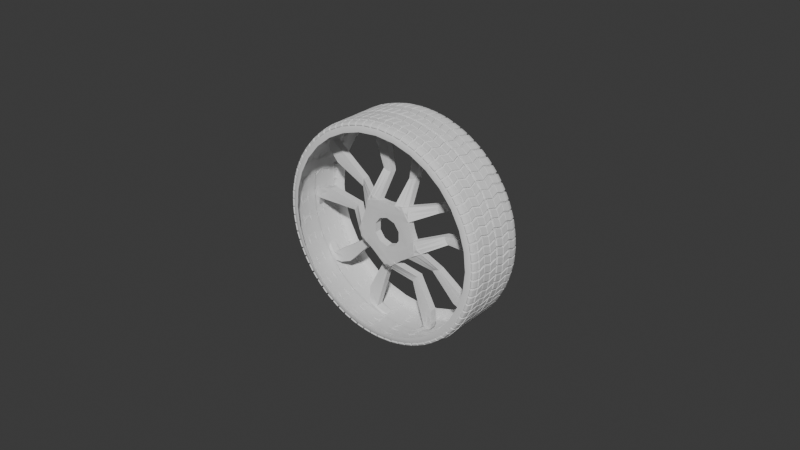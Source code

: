# Source: wheel_rim.blend  (saved by Blender 4.1.24; exported with 4.5.12 LTS)
import bpy
from mathutils import Matrix  # noqa: F401  (used for matrix-valued properties, if any)

bpy.ops.wm.read_factory_settings(use_empty=True)
scene = bpy.context.scene
scene.name = 'Scene'

# ---- collections
col_collection = bpy.data.collections.new('Collection'); scene.collection.children.link(col_collection)

# ---- world
world_world = bpy.data.worlds.new('World'); scene.world = world_world
world_world.use_nodes = True; world_world.node_tree.nodes.clear()
_N = world_world.node_tree.nodes; _L = world_world.node_tree.links
n0 = _N.new('ShaderNodeOutputWorld'); n0.name = 'World Output'; n0.location = (300, 300)
n1 = _N.new('ShaderNodeBackground'); n1.name = 'Background'; n1.location = (10, 300)
n1.inputs[0].default_value = (0.05088, 0.05088, 0.05088, 1.0)
_L.new(n1.outputs[0], n0.inputs[0])
n0.is_active_output = True
world_world.color = (0.05088, 0.05088, 0.05088)
world_world.use_sun_shadow = False
world_world.sun_shadow_jitter_overblur = 0.0

# ---- meshes
me_plane = bpy.data.meshes.new('Plane')
me_plane.from_pydata([(0.03783, -0.1043, 0.0), (0.3732, -0.0337, 0.0), (0.03783, 0.1043, 0.0), (0.3732, 0.1749, 0.0), (0.3937, -0.0337, 0.0), (0.3937, 0.1749, 0.0), (0.7333, -0.1033, 0.0), (0.7333, 0.1052, 0.0), (0.7466, -0.1033, 0.0), (0.7466, 0.1052, 0.0), (0.9851, -0.0461, 0.0), (0.9851, 0.1625, 0.0), (1.032, -0.0461, 0.0), (1.032, 0.1625, 0.0), (1.045, -0.0461, -0.01804), (1.045, 0.1625, -0.01804), (1.281, -0.05076, -0.08924), (1.281, 0.1578, -0.08924), (1.238, -0.0461, -0.0461), (1.064, -0.0461, -0.01821), (1.185, -0.0461, -0.03249), (1.122, -0.0461, -0.02228), (1.064, 0.1625, -0.01821), (1.238, 0.1625, -0.0461), (1.122, 0.1625, -0.02228), (1.185, 0.1625, -0.03249)], [], [(0, 1, 3, 2), (5, 4, 6, 7), (9, 8, 10, 11), (11, 10, 12, 13), (15, 14, 19, 22), (18, 23, 25, 20), (20, 25, 24, 21), (21, 24, 22, 19), (23, 18, 16, 17)])
_uv = me_plane.uv_layers.new(name='UVMap')
_uv.uv.foreach_set('vector', [0.0, 0.0, 1.0, 0.0, 1.0, 1.0, 0.0, 1.0, 0.0, 0.0, 0.0, 0.0, 0.0, 0.0, 0.0, 0.0, 0.0, 0.0, 0.0, 0.0, 0.0, 0.0, 0.0, 0.0, 0.0, 0.0, 0.0, 0.0, 0.0, 0.0, 0.0, 0.0, 0.0, 0.0, 0.0, 0.0, 0.0, 0.0, 0.0, 0.0, 0.0, 0.0, 0.0, 0.0, 0.0, 0.0, 0.0, 0.0, 0.0, 0.0, 0.0, 0.0, 0.0, 0.0, 0.0, 0.0, 0.0, 0.0, 0.0, 0.0, 0.0, 0.0, 0.0, 0.0, 0.0, 0.0, 0.0, 0.0, 0.0, 0.0, 0.0, 0.0])
_ca = me_plane.color_attributes.new('Attribute', 'BYTE_COLOR', 'CORNER')
_ca.data.foreach_set('color', [1.0, 1.0, 1.0, 1.0, 1.0, 1.0, 1.0, 1.0, 1.0, 1.0, 1.0, 1.0, 1.0, 1.0, 1.0, 1.0, 1.0, 1.0, 1.0, 1.0, 1.0, 1.0, 1.0, 1.0, 1.0, 1.0, 1.0, 1.0, 1.0, 1.0, 1.0, 1.0, 1.0, 1.0, 1.0, 1.0, 1.0, 1.0, 1.0, 1.0, 1.0, 1.0, 1.0, 1.0, 1.0, 1.0, 1.0, 1.0, 1.0, 1.0, 1.0, 1.0, 1.0, 1.0, 1.0, 1.0, 1.0, 1.0, 1.0, 1.0, 1.0, 1.0, 1.0, 1.0, 1.0, 1.0, 1.0, 1.0, 1.0, 1.0, 1.0, 1.0, 1.0, 1.0, 1.0, 1.0, 1.0, 1.0, 1.0, 1.0, 1.0, 1.0, 1.0, 1.0, 1.0, 1.0, 1.0, 1.0, 1.0, 1.0, 1.0, 1.0, 1.0, 1.0, 1.0, 1.0, 1.0, 1.0, 1.0, 1.0, 1.0, 1.0, 1.0, 1.0, 1.0, 1.0, 1.0, 1.0, 1.0, 1.0, 1.0, 1.0, 1.0, 1.0, 1.0, 1.0, 1.0, 1.0, 1.0, 1.0, 1.0, 1.0, 1.0, 1.0, 1.0, 1.0, 1.0, 1.0, 1.0, 1.0, 1.0, 1.0, 1.0, 1.0, 1.0, 1.0, 1.0, 1.0, 1.0, 1.0, 1.0, 1.0, 1.0, 1.0])
me_plane.update()
me_circle = bpy.data.meshes.new('Circle')
me_circle.from_pydata([(-0.3402, 0.9898, 1.239e-10), (-0.3402, 0.9708, 0.1931), (-0.3402, 0.9144, 0.3788), (-0.3402, 0.823, 0.5499), (-0.3402, 0.6999, 0.6999), (-0.3402, 0.5499, 0.823), (-0.3402, 0.3788, 0.9144), (-0.3402, 0.1931, 0.9708), (-0.3402, 1.524e-10, 0.9898), (-0.3402, -0.1931, 0.9708), (-0.3402, -0.3788, 0.9144), (-0.3402, -0.5499, 0.823), (-0.3402, -0.6999, 0.6999), (-0.3402, -0.823, 0.5499), (-0.3402, -0.9144, 0.3788), (-0.3402, -0.9708, 0.1931), (-0.3402, -0.9898, 1.239e-10), (-0.3402, -0.9708, -0.1931), (-0.3402, -0.9144, -0.3788), (-0.3402, -0.823, -0.5499), (-0.3402, -0.6999, -0.6999), (-0.3402, -0.5499, -0.823), (-0.3402, -0.3788, -0.9144), (-0.3402, -0.1931, -0.9708), (-0.3402, 1.524e-10, -0.9898), (-0.3402, 0.1931, -0.9708), (-0.3402, 0.3788, -0.9144), (-0.3402, 0.5499, -0.823), (-0.3402, 0.6999, -0.6999), (-0.3402, 0.823, -0.5499), (-0.3402, 0.9144, -0.3788), (-0.3402, 0.9708, -0.1931), (0.002324, 0.9898, 1.239e-10), (0.002324, 0.9708, 0.1931), (0.002324, 0.9144, 0.3788), (0.002324, 0.823, 0.5499), (0.002324, 0.6999, 0.6999), (0.002324, 0.5499, 0.823), (0.002324, 0.3788, 0.9144), (0.002324, 0.1931, 0.9708), (0.002324, 1.524e-10, 0.9898), (0.002324, -0.1931, 0.9708), (0.002324, -0.3788, 0.9144), (0.002324, -0.5499, 0.823), (0.002324, -0.6999, 0.6999), (0.002324, -0.823, 0.5499), (0.002324, -0.9144, 0.3788), (0.002324, -0.9708, 0.1931), (0.002324, -0.9898, 1.239e-10), (0.002324, -0.9708, -0.1931), (0.002324, -0.9144, -0.3788), (0.002324, -0.823, -0.5499), (0.002324, -0.6999, -0.6999), (0.002324, -0.5499, -0.823), (0.002324, -0.3788, -0.9144), (0.002324, -0.1931, -0.9708), (0.002324, 1.524e-10, -0.9898), (0.002324, 0.1931, -0.9708), (0.002324, 0.3788, -0.9144), (0.002324, 0.5499, -0.823), (0.002324, 0.6999, -0.6999), (0.002324, 0.823, -0.5499), (0.002324, 0.9144, -0.3788), (0.002324, 0.9708, -0.1931), (-0.388, 0.9079, 8.843e-10), (-0.388, 0.8904, 0.1771), (-0.388, 0.8388, 0.3474), (-0.388, 0.7549, 0.5044), (-0.388, 0.642, 0.642), (-0.388, 0.5044, 0.7549), (-0.388, 0.3474, 0.8388), (-0.388, 0.1771, 0.8904), (-0.388, -9.391e-10, 0.9079), (-0.388, -0.1771, 0.8904), (-0.388, -0.3474, 0.8388), (-0.388, -0.5044, 0.7549), (-0.388, -0.642, 0.642), (-0.388, -0.7549, 0.5044), (-0.388, -0.8388, 0.3474), (-0.388, -0.8904, 0.1771), (-0.388, -0.9079, 8.843e-10), (-0.388, -0.8904, -0.1771), (-0.388, -0.8388, -0.3474), (-0.388, -0.7549, -0.5044), (-0.388, -0.642, -0.642), (-0.388, -0.5044, -0.7549), (-0.388, -0.3474, -0.8388), (-0.388, -0.1771, -0.8904), (-0.388, -9.391e-10, -0.9079), (-0.388, 0.1771, -0.8904), (-0.388, 0.3474, -0.8388), (-0.388, 0.5044, -0.7549), (-0.388, 0.642, -0.642), (-0.388, 0.7549, -0.5044), (-0.388, 0.8388, -0.3474), (-0.388, 0.8904, -0.1771), (-0.3875, 0.3519, 0.8496), (-0.3503, 0.3764, 0.9086), (-0.3842, 0.3587, 0.8659), (-0.3759, 0.3657, 0.8829), (-0.364, 0.3719, 0.8979), (-0.3503, 0.5464, 0.8178), (-0.3875, 0.5109, 0.7646), (-0.364, 0.5399, 0.8081), (-0.3759, 0.5309, 0.7946), (-0.3842, 0.5207, 0.7793), (-0.3875, -0.6502, -0.6502), (-0.3503, -0.6954, -0.6954), (-0.3842, -0.6628, -0.6628), (-0.3759, -0.6757, -0.6757), (-0.364, -0.6872, -0.6872), (-0.3503, -0.8178, -0.5464), (-0.3875, -0.7646, -0.5109), (-0.364, -0.8081, -0.5399), (-0.3759, -0.7946, -0.5309), (-0.3842, -0.7793, -0.5207), (-0.3875, 0.1794, 0.9019), (-0.3503, 0.1919, 0.9646), (-0.3842, 0.1829, 0.9193), (-0.3759, 0.1864, 0.9373), (-0.364, 0.1896, 0.9532), (-0.3875, -0.5109, -0.7646), (-0.3503, -0.5464, -0.8178), (-0.3842, -0.5207, -0.7793), (-0.3759, -0.5309, -0.7946), (-0.364, -0.5399, -0.8081), (-0.3875, -8.197e-10, 0.9196), (-0.3503, 3.157e-11, 0.9835), (-0.3842, -6.257e-10, 0.9373), (-0.3759, -4.075e-10, 0.9557), (-0.364, -1.601e-10, 0.9719), (-0.3875, -0.3519, -0.8496), (-0.3503, -0.3764, -0.9086), (-0.3842, -0.3587, -0.8659), (-0.3759, -0.3657, -0.8829), (-0.364, -0.3719, -0.8979), (-0.3875, -0.1794, 0.9019), (-0.3503, -0.1919, 0.9646), (-0.3842, -0.1829, 0.9193), (-0.3759, -0.1864, 0.9373), (-0.364, -0.1896, 0.9532), (-0.3875, -0.1794, -0.9019), (-0.3503, -0.1919, -0.9646), (-0.3842, -0.1829, -0.9193), (-0.3759, -0.1864, -0.9373), (-0.364, -0.1896, -0.9532), (-0.3875, -0.3519, 0.8496), (-0.3503, -0.3764, 0.9086), (-0.3842, -0.3587, 0.8659), (-0.3759, -0.3657, 0.8829), (-0.364, -0.3719, 0.8979), (-0.3875, -8.197e-10, -0.9196), (-0.3503, 3.157e-11, -0.9835), (-0.3842, -6.257e-10, -0.9373), (-0.3759, -4.075e-10, -0.9557), (-0.364, -1.601e-10, -0.9719), (-0.3875, -0.5109, 0.7646), (-0.3503, -0.5464, 0.8178), (-0.3842, -0.5207, 0.7793), (-0.3759, -0.5309, 0.7946), (-0.364, -0.5399, 0.8081), (-0.3875, 0.1794, -0.9019), (-0.3503, 0.1919, -0.9646), (-0.3842, 0.1829, -0.9193), (-0.3759, 0.1864, -0.9373), (-0.364, 0.1896, -0.9532), (-0.3875, -0.6502, 0.6502), (-0.3503, -0.6954, 0.6954), (-0.3842, -0.6628, 0.6628), (-0.3759, -0.6757, 0.6757), (-0.364, -0.6872, 0.6872), (-0.3875, 0.3519, -0.8496), (-0.3503, 0.3764, -0.9086), (-0.3842, 0.3587, -0.8659), (-0.3759, 0.3657, -0.8829), (-0.364, 0.3719, -0.8979), (-0.3875, -0.7646, 0.5109), (-0.3503, -0.8178, 0.5464), (-0.3842, -0.7793, 0.5207), (-0.3759, -0.7946, 0.5309), (-0.364, -0.8081, 0.5399), (-0.3875, 0.5109, -0.7646), (-0.3503, 0.5464, -0.8178), (-0.3842, 0.5207, -0.7793), (-0.3759, 0.5309, -0.7946), (-0.364, 0.5399, -0.8081), (-0.3875, -0.8496, 0.3519), (-0.3503, -0.9086, 0.3764), (-0.3842, -0.8659, 0.3587), (-0.3759, -0.8829, 0.3657), (-0.364, -0.8979, 0.3719), (-0.3875, 0.9019, 0.1794), (-0.3503, 0.9646, 0.1919), (-0.3842, 0.9193, 0.1829), (-0.3759, 0.9373, 0.1864), (-0.364, 0.9532, 0.1896), (-0.3503, 0.9835, 2.147e-10), (-0.3875, 0.9196, 8.076e-10), (-0.364, 0.9719, 3.638e-10), (-0.3759, 0.9557, 5.239e-10), (-0.3842, 0.9373, 6.839e-10), (-0.3875, 0.6502, -0.6502), (-0.3503, 0.6954, -0.6954), (-0.3842, 0.6628, -0.6628), (-0.3759, 0.6757, -0.6757), (-0.364, 0.6872, -0.6872), (-0.3875, -0.9019, 0.1794), (-0.3503, -0.9646, 0.1919), (-0.3842, -0.9193, 0.1829), (-0.3759, -0.9373, 0.1864), (-0.364, -0.9532, 0.1896), (-0.3875, 0.8496, 0.3519), (-0.3503, 0.9086, 0.3764), (-0.3842, 0.8659, 0.3587), (-0.3759, 0.8829, 0.3657), (-0.364, 0.8979, 0.3719), (-0.3875, 0.7646, -0.5109), (-0.3503, 0.8178, -0.5464), (-0.3842, 0.7793, -0.5207), (-0.3759, 0.7946, -0.5309), (-0.364, 0.8081, -0.5399), (-0.3875, -0.9196, 8.076e-10), (-0.3503, -0.9835, 2.147e-10), (-0.3842, -0.9373, 6.839e-10), (-0.3759, -0.9557, 5.239e-10), (-0.364, -0.9719, 3.638e-10), (-0.3875, 0.7646, 0.5109), (-0.3503, 0.8178, 0.5464), (-0.3842, 0.7793, 0.5207), (-0.3759, 0.7946, 0.5309), (-0.364, 0.8081, 0.5399), (-0.3875, 0.8496, -0.3519), (-0.3503, 0.9086, -0.3764), (-0.3842, 0.8659, -0.3587), (-0.3759, 0.8829, -0.3657), (-0.364, 0.8979, -0.3719), (-0.3875, -0.9019, -0.1794), (-0.3503, -0.9646, -0.1919), (-0.3842, -0.9193, -0.1829), (-0.3759, -0.9373, -0.1864), (-0.364, -0.9532, -0.1896), (-0.3875, 0.6502, 0.6502), (-0.3503, 0.6954, 0.6954), (-0.3842, 0.6628, 0.6628), (-0.3759, 0.6757, 0.6757), (-0.364, 0.6872, 0.6872), (-0.3875, 0.9019, -0.1794), (-0.3503, 0.9646, -0.1919), (-0.3842, 0.9193, -0.1829), (-0.3759, 0.9373, -0.1864), (-0.364, 0.9532, -0.1896), (-0.3875, -0.8496, -0.3519), (-0.3503, -0.9086, -0.3764), (-0.3842, -0.8659, -0.3587), (-0.3759, -0.8829, -0.3657), (-0.364, -0.8979, -0.3719)], [], [(15, 14, 46, 47), (2, 1, 33, 34), (29, 28, 60, 61), (16, 15, 47, 48), (3, 2, 34, 35), (30, 29, 61, 62), (17, 16, 48, 49), (4, 3, 35, 36), (31, 30, 62, 63), (18, 17, 49, 50), (5, 4, 36, 37), (0, 31, 63, 32), (19, 18, 50, 51), (6, 5, 37, 38), (20, 19, 51, 52), (7, 6, 38, 39), (21, 20, 52, 53), (8, 7, 39, 40), (22, 21, 53, 54), (9, 8, 40, 41), (23, 22, 54, 55), (10, 9, 41, 42), (24, 23, 55, 56), (11, 10, 42, 43), (25, 24, 56, 57), (12, 11, 43, 44), (26, 25, 57, 58), (13, 12, 44, 45), (27, 26, 58, 59), (14, 13, 45, 46), (1, 0, 32, 33), (28, 27, 59, 60), (6, 7, 117, 97), (20, 21, 122, 107), (5, 6, 97, 101), (19, 20, 107, 111), (7, 8, 127, 117), (21, 22, 132, 122), (8, 9, 137, 127), (22, 23, 142, 132), (9, 10, 147, 137), (23, 24, 152, 142), (10, 11, 157, 147), (24, 25, 162, 152), (11, 12, 167, 157), (25, 26, 172, 162), (12, 13, 177, 167), (26, 27, 182, 172), (13, 14, 187, 177), (1, 2, 212, 192), (27, 28, 202, 182), (14, 15, 207, 187), (0, 1, 192, 196), (28, 29, 217, 202), (15, 16, 222, 207), (2, 3, 227, 212), (29, 30, 232, 217), (16, 17, 237, 222), (3, 4, 242, 227), (30, 31, 247, 232), (17, 18, 252, 237), (106, 121, 85, 84), (201, 216, 93, 92), (116, 126, 72, 71), (251, 112, 83, 82), (246, 197, 64, 95), (241, 102, 69, 68), (236, 251, 82, 81), (231, 246, 95, 94), (226, 241, 68, 67), (221, 236, 81, 80), (216, 231, 94, 93), (211, 226, 67, 66), (206, 221, 80, 79), (31, 0, 196, 247), (191, 211, 66, 65), (186, 206, 79, 78), (197, 191, 65, 64), (181, 201, 92, 91), (176, 186, 78, 77), (171, 181, 91, 90), (166, 176, 77, 76), (161, 171, 90, 89), (156, 166, 76, 75), (151, 161, 89, 88), (146, 156, 75, 74), (141, 151, 88, 87), (136, 146, 74, 73), (131, 141, 87, 86), (126, 136, 73, 72), (121, 131, 86, 85), (18, 19, 111, 252), (4, 5, 101, 242), (112, 106, 84, 83), (102, 96, 70, 69), (112, 251, 253, 115), (115, 253, 254, 114), (114, 254, 255, 113), (113, 255, 252, 111), (197, 246, 248, 200), (200, 248, 249, 199), (199, 249, 250, 198), (198, 250, 247, 196), (102, 241, 243, 105), (105, 243, 244, 104), (104, 244, 245, 103), (103, 245, 242, 101), (251, 236, 238, 253), (253, 238, 239, 254), (254, 239, 240, 255), (255, 240, 237, 252), (246, 231, 233, 248), (248, 233, 234, 249), (249, 234, 235, 250), (250, 235, 232, 247), (241, 226, 228, 243), (243, 228, 229, 244), (244, 229, 230, 245), (245, 230, 227, 242), (236, 221, 223, 238), (238, 223, 224, 239), (239, 224, 225, 240), (240, 225, 222, 237), (231, 216, 218, 233), (233, 218, 219, 234), (234, 219, 220, 235), (235, 220, 217, 232), (226, 211, 213, 228), (228, 213, 214, 229), (229, 214, 215, 230), (230, 215, 212, 227), (221, 206, 208, 223), (223, 208, 209, 224), (224, 209, 210, 225), (225, 210, 207, 222), (216, 201, 203, 218), (218, 203, 204, 219), (219, 204, 205, 220), (220, 205, 202, 217), (211, 191, 193, 213), (213, 193, 194, 214), (214, 194, 195, 215), (215, 195, 192, 212), (206, 186, 188, 208), (208, 188, 189, 209), (209, 189, 190, 210), (210, 190, 187, 207), (201, 181, 183, 203), (203, 183, 184, 204), (204, 184, 185, 205), (205, 185, 182, 202), (191, 197, 200, 193), (193, 200, 199, 194), (194, 199, 198, 195), (195, 198, 196, 192), (186, 176, 178, 188), (188, 178, 179, 189), (189, 179, 180, 190), (190, 180, 177, 187), (181, 171, 173, 183), (183, 173, 174, 184), (184, 174, 175, 185), (185, 175, 172, 182), (176, 166, 168, 178), (178, 168, 169, 179), (179, 169, 170, 180), (180, 170, 167, 177), (171, 161, 163, 173), (173, 163, 164, 174), (174, 164, 165, 175), (175, 165, 162, 172), (166, 156, 158, 168), (168, 158, 159, 169), (169, 159, 160, 170), (170, 160, 157, 167), (161, 151, 153, 163), (163, 153, 154, 164), (164, 154, 155, 165), (165, 155, 152, 162), (156, 146, 148, 158), (158, 148, 149, 159), (159, 149, 150, 160), (160, 150, 147, 157), (151, 141, 143, 153), (153, 143, 144, 154), (154, 144, 145, 155), (155, 145, 142, 152), (146, 136, 138, 148), (148, 138, 139, 149), (149, 139, 140, 150), (150, 140, 137, 147), (141, 131, 133, 143), (143, 133, 134, 144), (144, 134, 135, 145), (145, 135, 132, 142), (136, 126, 128, 138), (138, 128, 129, 139), (139, 129, 130, 140), (140, 130, 127, 137), (131, 121, 123, 133), (133, 123, 124, 134), (134, 124, 125, 135), (135, 125, 122, 132), (126, 116, 118, 128), (128, 118, 119, 129), (129, 119, 120, 130), (130, 120, 117, 127), (121, 106, 108, 123), (123, 108, 109, 124), (124, 109, 110, 125), (125, 110, 107, 122), (116, 96, 98, 118), (118, 98, 99, 119), (119, 99, 100, 120), (120, 100, 97, 117), (106, 112, 115, 108), (108, 115, 114, 109), (109, 114, 113, 110), (110, 113, 111, 107), (96, 102, 105, 98), (98, 105, 104, 99), (99, 104, 103, 100), (100, 103, 101, 97), (96, 116, 71, 70)])
me_circle.polygons.foreach_set('use_smooth', [True] * 224)
_uv = me_circle.uv_layers.new(name='UVMap')
_uv.uv.foreach_set('vector', [0.0, 0.0, 0.0, 0.0, 0.0, 0.0, 0.0, 0.0, 0.0, 0.0, 0.0, 0.0, 0.0, 0.0, 0.0, 0.0, 0.0, 0.0, 0.0, 0.0, 0.0, 0.0, 0.0, 0.0, 0.0, 0.0, 0.0, 0.0, 0.0, 0.0, 0.0, 0.0, 0.0, 0.0, 0.0, 0.0, 0.0, 0.0, 0.0, 0.0, 0.0, 0.0, 0.0, 0.0, 0.0, 0.0, 0.0, 0.0, 0.0, 0.0, 0.0, 0.0, 0.0, 0.0, 0.0, 0.0, 0.0, 0.0, 0.0, 0.0, 0.0, 0.0, 0.0, 0.0, 0.0, 0.0, 0.0, 0.0, 0.0, 0.0, 0.0, 0.0, 0.0, 0.0, 0.0, 0.0, 0.0, 0.0, 0.0, 0.0, 0.0, 0.0, 0.0, 0.0, 0.0, 0.0, 0.0, 0.0, 0.0, 0.0, 0.0, 0.0, 0.0, 0.0, 0.0, 0.0, 0.0, 0.0, 0.0, 0.0, 0.0, 0.0, 0.0, 0.0, 0.0, 0.0, 0.0, 0.0, 0.0, 0.0, 0.0, 0.0, 0.0, 0.0, 0.0, 0.0, 0.0, 0.0, 0.0, 0.0, 0.0, 0.0, 0.0, 0.0, 0.0, 0.0, 0.0, 0.0, 0.0, 0.0, 0.0, 0.0, 0.0, 0.0, 0.0, 0.0, 0.0, 0.0, 0.0, 0.0, 0.0, 0.0, 0.0, 0.0, 0.0, 0.0, 0.0, 0.0, 0.0, 0.0, 0.0, 0.0, 0.0, 0.0, 0.0, 0.0, 0.0, 0.0, 0.0, 0.0, 0.0, 0.0, 0.0, 0.0, 0.0, 0.0, 0.0, 0.0, 0.0, 0.0, 0.0, 0.0, 0.0, 0.0, 0.0, 0.0, 0.0, 0.0, 0.0, 0.0, 0.0, 0.0, 0.0, 0.0, 0.0, 0.0, 0.0, 0.0, 0.0, 0.0, 0.0, 0.0, 0.0, 0.0, 0.0, 0.0, 0.0, 0.0, 0.0, 0.0, 0.0, 0.0, 0.0, 0.0, 0.0, 0.0, 0.0, 0.0, 0.0, 0.0, 0.0, 0.0, 0.0, 0.0, 0.0, 0.0, 0.0, 0.0, 0.0, 0.0, 0.0, 0.0, 0.0, 0.0, 0.0, 0.0, 0.0, 0.0, 0.0, 0.0, 0.0, 0.0, 0.0, 0.0, 0.0, 0.0, 0.0, 0.0, 0.0, 0.0, 0.0, 0.0, 0.0, 0.0, 0.0, 0.0, 0.0, 0.0, 0.0, 0.0, 0.0, 0.0, 0.0, 0.0, 0.0, 0.0, 0.0, 0.0, 0.0, 0.0, 0.0, 0.0, 0.0, 0.0, 0.0, 0.0, 0.0, 0.0, 0.0, 0.0, 0.0, 0.0, 0.0, 0.0, 0.0, 0.0, 0.0, 0.0, 0.0, 0.0, 0.0, 0.0, 0.0, 0.0, 0.0, 0.0, 0.0, 0.0, 0.0, 0.0, 0.0, 0.0, 0.0, 0.0, 0.0, 0.0, 0.0, 0.0, 0.0, 0.0, 0.0, 0.0, 0.0, 0.0, 0.0, 0.0, 0.0, 0.0, 0.0, 0.0, 0.0, 0.0, 0.0, 0.0, 0.0, 0.0, 0.0, 0.0, 0.0, 0.0, 0.0, 0.0, 0.0, 0.0, 0.0, 0.0, 0.0, 0.0, 0.0, 0.0, 0.0, 0.0, 0.0, 0.0, 0.0, 0.0, 0.0, 0.0, 0.0, 0.0, 0.0, 0.0, 0.0, 0.0, 0.0, 0.0, 0.0, 0.0, 0.0, 0.0, 0.0, 0.0, 0.0, 0.0, 0.0, 0.0, 0.0, 0.0, 0.0, 0.0, 0.0, 0.0, 0.0, 0.0, 0.0, 0.0, 0.0, 0.0, 0.0, 0.0, 0.0, 0.0, 0.0, 0.0, 0.0, 0.0, 0.0, 0.0, 0.0, 0.0, 0.0, 0.0, 0.0, 0.0, 0.0, 0.0, 0.0, 0.0, 0.0, 0.0, 0.0, 0.0, 0.0, 0.0, 0.0, 0.0, 0.0, 0.0, 0.0, 0.0, 0.0, 0.0, 0.0, 0.0, 0.0, 0.0, 0.0, 0.0, 0.0, 0.0, 0.0, 0.0, 0.0, 0.0, 0.0, 0.0, 0.0, 0.0, 0.0, 0.0, 0.0, 0.0, 0.0, 0.0, 0.0, 0.0, 0.0, 0.0, 0.0, 0.0, 0.0, 0.0, 0.0, 0.0, 0.0, 0.0, 0.0, 0.0, 0.0, 0.0, 0.0, 0.0, 0.0, 0.0, 0.0, 0.0, 0.0, 0.0, 0.0, 0.0, 0.0, 0.0, 0.0, 0.0, 0.0, 0.0, 0.0, 0.0, 0.0, 0.0, 0.0, 0.0, 0.0, 0.0, 0.0, 0.0, 0.0, 0.0, 0.0, 0.0, 0.0, 0.0, 0.0, 0.0, 0.0, 0.0, 0.0, 0.0, 0.0, 0.0, 0.0, 0.0, 0.0, 0.0, 0.0, 0.0, 0.0, 0.0, 0.0, 0.0, 0.0, 0.0, 0.0, 0.0, 0.0, 0.0, 0.0, 0.0, 0.0, 0.0, 0.0, 0.0, 0.0, 0.0, 0.0, 0.0, 0.0, 0.0, 0.0, 0.0, 0.0, 0.0, 0.0, 0.0, 0.0, 0.0, 0.0, 0.0, 0.0, 0.0, 0.0, 0.0, 0.0, 0.0, 0.0, 0.0, 0.0, 0.0, 0.0, 0.0, 0.0, 0.0, 0.0, 0.0, 0.0, 0.0, 0.0, 0.0, 0.0, 0.0, 0.0, 0.0, 0.0, 0.0, 0.0, 0.0, 0.0, 0.0, 0.0, 0.0, 0.0, 0.0, 0.0, 0.0, 0.0, 0.0, 0.0, 0.0, 0.0, 0.0, 0.0, 0.0, 0.0, 0.0, 0.0, 0.0, 0.0, 0.0, 0.0, 0.0, 0.0, 0.0, 0.0, 0.0, 0.0, 0.0, 0.0, 0.0, 0.0, 0.0, 0.0, 0.0, 0.0, 0.0, 0.0, 0.0, 0.0, 0.0, 0.0, 0.0, 0.0, 0.0, 0.0, 0.0, 0.0, 0.0, 0.0, 0.0, 0.0, 0.0, 0.0, 0.0, 0.0, 0.0, 0.0, 0.0, 0.0, 0.0, 0.0, 0.0, 0.0, 0.0, 0.0, 0.0, 0.0, 0.0, 0.0, 0.0, 0.0, 0.0, 0.0, 0.0, 0.0, 0.0, 0.0, 0.0, 0.0, 0.0, 0.0, 0.0, 0.0, 0.0, 0.0, 0.0, 0.0, 0.0, 0.0, 0.0, 0.0, 0.0, 0.0, 0.0, 0.0, 0.0, 0.0, 0.0, 0.0, 0.0, 0.0, 0.0, 0.0, 0.0, 0.0, 0.0, 0.0, 0.0, 0.0, 0.0, 0.0, 0.0, 0.0, 0.0, 0.0, 0.0, 0.0, 0.0, 0.0, 0.0, 0.0, 0.0, 0.0, 0.0, 0.0, 0.0, 0.0, 0.0, 0.0, 0.0, 0.0, 0.0, 0.0, 0.0, 0.0, 0.0, 0.0, 0.0, 0.0, 0.0, 0.0, 0.0, 0.0, 0.0, 0.0, 0.0, 0.0, 0.0, 0.0, 0.0, 0.0, 0.0, 0.0, 0.0, 0.0, 0.0, 0.0, 0.0, 0.0, 0.0, 0.0, 0.0, 0.0, 0.0, 0.0, 0.0, 0.0, 0.0, 0.0, 0.0, 0.0, 0.0, 0.0, 0.0, 0.0, 0.0, 0.0, 0.0, 0.0, 0.0, 0.0, 0.0, 0.0, 0.0, 0.0, 0.0, 0.0, 0.0, 0.0, 0.0, 0.0, 0.0, 0.0, 0.0, 0.0, 0.0, 0.0, 0.0, 0.0, 0.0, 0.0, 0.0, 0.0, 0.0, 0.0, 0.0, 0.0, 0.0, 0.0, 0.0, 0.0, 0.0, 0.0, 0.0, 0.0, 0.0, 0.0, 0.0, 0.0, 0.0, 0.0, 0.0, 0.0, 0.0, 0.0, 0.0, 0.0, 0.0, 0.0, 0.0, 0.0, 0.0, 0.0, 0.0, 0.0, 0.0, 0.0, 0.0, 0.0, 0.0, 0.0, 0.0, 0.0, 0.0, 0.0, 0.0, 0.0, 0.0, 0.0, 0.0, 0.0, 0.0, 0.0, 0.0, 0.0, 0.0, 0.0, 0.0, 0.0, 0.0, 0.0, 0.0, 0.0, 0.0, 0.0, 0.0, 0.0, 0.0, 0.0, 0.0, 0.0, 0.0, 0.0, 0.0, 0.0, 0.0, 0.0, 0.0, 0.0, 0.0, 0.0, 0.0, 0.0, 0.0, 0.0, 0.0, 0.0, 0.0, 0.0, 0.0, 0.0, 0.0, 0.0, 0.0, 0.0, 0.0, 0.0, 0.0, 0.0, 0.0, 0.0, 0.0, 0.0, 0.0, 0.0, 0.0, 0.0, 0.0, 0.0, 0.0, 0.0, 0.0, 0.0, 0.0, 0.0, 0.0, 0.0, 0.0, 0.0, 0.0, 0.0, 0.0, 0.0, 0.0, 0.0, 0.0, 0.0, 0.0, 0.0, 0.0, 0.0, 0.0, 0.0, 0.0, 0.0, 0.0, 0.0, 0.0, 0.0, 0.0, 0.0, 0.0, 0.0, 0.0, 0.0, 0.0, 0.0, 0.0, 0.0, 0.0, 0.0, 0.0, 0.0, 0.0, 0.0, 0.0, 0.0, 0.0, 0.0, 0.0, 0.0, 0.0, 0.0, 0.0, 0.0, 0.0, 0.0, 0.0, 0.0, 0.0, 0.0, 0.0, 0.0, 0.0, 0.0, 0.0, 0.0, 0.0, 0.0, 0.0, 0.0, 0.0, 0.0, 0.0, 0.0, 0.0, 0.0, 0.0, 0.0, 0.0, 0.0, 0.0, 0.0, 0.0, 0.0, 0.0, 0.0, 0.0, 0.0, 0.0, 0.0, 0.0, 0.0, 0.0, 0.0, 0.0, 0.0, 0.0, 0.0, 0.0, 0.0, 0.0, 0.0, 0.0, 0.0, 0.0, 0.0, 0.0, 0.0, 0.0, 0.0, 0.0, 0.0, 0.0, 0.0, 0.0, 0.0, 0.0, 0.0, 0.0, 0.0, 0.0, 0.0, 0.0, 0.0, 0.0, 0.0, 0.0, 0.0, 0.0, 0.0, 0.0, 0.0, 0.0, 0.0, 0.0, 0.0, 0.0, 0.0, 0.0, 0.0, 0.0, 0.0, 0.0, 0.0, 0.0, 0.0, 0.0, 0.0, 0.0, 0.0, 0.0, 0.0, 0.0, 0.0, 0.0, 0.0, 0.0, 0.0, 0.0, 0.0, 0.0, 0.0, 0.0, 0.0, 0.0, 0.0, 0.0, 0.0, 0.0, 0.0, 0.0, 0.0, 0.0, 0.0, 0.0, 0.0, 0.0, 0.0, 0.0, 0.0, 0.0, 0.0, 0.0, 0.0, 0.0, 0.0, 0.0, 0.0, 0.0, 0.0, 0.0, 0.0, 0.0, 0.0, 0.0, 0.0, 0.0, 0.0, 0.0, 0.0, 0.0, 0.0, 0.0, 0.0, 0.0, 0.0, 0.0, 0.0, 0.0, 0.0, 0.0, 0.0, 0.0, 0.0, 0.0, 0.0, 0.0, 0.0, 0.0, 0.0, 0.0, 0.0, 0.0, 0.0, 0.0, 0.0, 0.0, 0.0, 0.0, 0.0, 0.0, 0.0, 0.0, 0.0, 0.0, 0.0, 0.0, 0.0, 0.0, 0.0, 0.0, 0.0, 0.0, 0.0, 0.0, 0.0, 0.0, 0.0, 0.0, 0.0, 0.0, 0.0, 0.0, 0.0, 0.0, 0.0, 0.0, 0.0, 0.0, 0.0, 0.0, 0.0, 0.0, 0.0, 0.0, 0.0, 0.0, 0.0, 0.0, 0.0, 0.0, 0.0, 0.0, 0.0, 0.0, 0.0, 0.0, 0.0, 0.0, 0.0, 0.0, 0.0, 0.0, 0.0, 0.0, 0.0, 0.0, 0.0, 0.0, 0.0, 0.0, 0.0, 0.0, 0.0, 0.0, 0.0, 0.0, 0.0, 0.0, 0.0, 0.0, 0.0, 0.0, 0.0, 0.0, 0.0, 0.0, 0.0, 0.0, 0.0, 0.0, 0.0, 0.0, 0.0, 0.0, 0.0, 0.0, 0.0, 0.0, 0.0, 0.0, 0.0, 0.0, 0.0, 0.0, 0.0, 0.0, 0.0, 0.0, 0.0, 0.0, 0.0, 0.0, 0.0, 0.0, 0.0, 0.0, 0.0, 0.0, 0.0, 0.0, 0.0, 0.0, 0.0, 0.0, 0.0, 0.0, 0.0, 0.0, 0.0, 0.0, 0.0, 0.0, 0.0, 0.0, 0.0, 0.0, 0.0, 0.0, 0.0, 0.0, 0.0, 0.0, 0.0, 0.0, 0.0, 0.0, 0.0, 0.0, 0.0, 0.0, 0.0, 0.0, 0.0, 0.0, 0.0, 0.0, 0.0, 0.0, 0.0, 0.0, 0.0, 0.0, 0.0, 0.0, 0.0, 0.0, 0.0, 0.0, 0.0, 0.0, 0.0, 0.0, 0.0, 0.0, 0.0, 0.0, 0.0, 0.0, 0.0, 0.0, 0.0, 0.0, 0.0, 0.0, 0.0, 0.0, 0.0, 0.0, 0.0, 0.0, 0.0, 0.0, 0.0, 0.0, 0.0, 0.0, 0.0, 0.0, 0.0, 0.0, 0.0, 0.0, 0.0, 0.0, 0.0, 0.0, 0.0, 0.0, 0.0, 0.0, 0.0, 0.0, 0.0, 0.0, 0.0, 0.0, 0.0, 0.0, 0.0, 0.0, 0.0, 0.0, 0.0, 0.0, 0.0, 0.0, 0.0, 0.0, 0.0, 0.0, 0.0, 0.0, 0.0, 0.0, 0.0, 0.0, 0.0, 0.0, 0.0, 0.0, 0.0, 0.0, 0.0, 0.0, 0.0, 0.0, 0.0, 0.0, 0.0, 0.0, 0.0, 0.0, 0.0, 0.0, 0.0, 0.0, 0.0, 0.0, 0.0, 0.0, 0.0, 0.0, 0.0, 0.0, 0.0, 0.0, 0.0, 0.0, 0.0, 0.0, 0.0, 0.0, 0.0, 0.0, 0.0, 0.0, 0.0, 0.0, 0.0, 0.0, 0.0, 0.0, 0.0, 0.0, 0.0, 0.0, 0.0, 0.0, 0.0, 0.0, 0.0, 0.0, 0.0, 0.0, 0.0, 0.0, 0.0, 0.0, 0.0, 0.0, 0.0, 0.0, 0.0, 0.0, 0.0, 0.0, 0.0, 0.0, 0.0, 0.0, 0.0, 0.0, 0.0, 0.0, 0.0, 0.0, 0.0, 0.0, 0.0, 0.0, 0.0, 0.0, 0.0, 0.0, 0.0, 0.0, 0.0, 0.0, 0.0, 0.0, 0.0, 0.0, 0.0, 0.0, 0.0, 0.0, 0.0, 0.0, 0.0, 0.0, 0.0, 0.0, 0.0, 0.0, 0.0, 0.0, 0.0, 0.0, 0.0, 0.0, 0.0, 0.0, 0.0, 0.0, 0.0, 0.0, 0.0, 0.0, 0.0, 0.0, 0.0, 0.0, 0.0, 0.0, 0.0, 0.0, 0.0, 0.0, 0.0, 0.0, 0.0, 0.0, 0.0, 0.0, 0.0, 0.0, 0.0, 0.0, 0.0, 0.0, 0.0, 0.0, 0.0, 0.0, 0.0, 0.0, 0.0, 0.0, 0.0, 0.0, 0.0, 0.0, 0.0, 0.0, 0.0, 0.0, 0.0, 0.0, 0.0, 0.0, 0.0, 0.0, 0.0, 0.0, 0.0, 0.0, 0.0, 0.0, 0.0, 0.0, 0.0, 0.0, 0.0, 0.0, 0.0, 0.0, 0.0, 0.0, 0.0, 0.0, 0.0, 0.0, 0.0, 0.0, 0.0, 0.0, 0.0, 0.0, 0.0, 0.0, 0.0, 0.0, 0.0, 0.0, 0.0, 0.0, 0.0, 0.0, 0.0, 0.0, 0.0, 0.0, 0.0, 0.0, 0.0, 0.0, 0.0, 0.0, 0.0, 0.0, 0.0, 0.0, 0.0, 0.0, 0.0, 0.0, 0.0, 0.0, 0.0, 0.0, 0.0, 0.0, 0.0, 0.0, 0.0, 0.0, 0.0, 0.0, 0.0, 0.0, 0.0, 0.0, 0.0, 0.0, 0.0, 0.0, 0.0, 0.0, 0.0, 0.0, 0.0, 0.0, 0.0, 0.0, 0.0, 0.0, 0.0, 0.0, 0.0, 0.0, 0.0, 0.0, 0.0, 0.0, 0.0, 0.0, 0.0, 0.0, 0.0, 0.0, 0.0, 0.0, 0.0, 0.0, 0.0, 0.0, 0.0, 0.0, 0.0, 0.0, 0.0, 0.0, 0.0, 0.0, 0.0, 0.0, 0.0, 0.0, 0.0, 0.0, 0.0, 0.0, 0.0, 0.0, 0.0, 0.0, 0.0, 0.0, 0.0, 0.0, 0.0, 0.0, 0.0, 0.0, 0.0, 0.0, 0.0, 0.0, 0.0, 0.0, 0.0, 0.0, 0.0, 0.0, 0.0, 0.0, 0.0, 0.0, 0.0, 0.0, 0.0, 0.0, 0.0, 0.0, 0.0, 0.0, 0.0, 0.0, 0.0, 0.0, 0.0, 0.0, 0.0, 0.0, 0.0, 0.0, 0.0, 0.0, 0.0, 0.0, 0.0, 0.0, 0.0, 0.0, 0.0, 0.0, 0.0, 0.0, 0.0, 0.0, 0.0, 0.0, 0.0, 0.0, 0.0, 0.0, 0.0, 0.0, 0.0, 0.0, 0.0, 0.0, 0.0, 0.0, 0.0, 0.0, 0.0, 0.0, 0.0, 0.0, 0.0, 0.0, 0.0, 0.0, 0.0, 0.0, 0.0, 0.0, 0.0, 0.0, 0.0, 0.0, 0.0, 0.0, 0.0, 0.0, 0.0, 0.0, 0.0, 0.0, 0.0, 0.0, 0.0, 0.0, 0.0, 0.0, 0.0, 0.0, 0.0, 0.0, 0.0, 0.0, 0.0, 0.0, 0.0, 0.0, 0.0, 0.0, 0.0, 0.0, 0.0, 0.0, 0.0, 0.0, 0.0, 0.0, 0.0, 0.0, 0.0, 0.0, 0.0, 0.0, 0.0, 0.0, 0.0, 0.0, 0.0, 0.0, 0.0, 0.0, 0.0, 0.0, 0.0, 0.0, 0.0, 0.0, 0.0, 0.0, 0.0, 0.0, 0.0, 0.0, 0.0, 0.0, 0.0, 0.0, 0.0, 0.0, 0.0, 0.0, 0.0, 0.0, 0.0, 0.0, 0.0, 0.0, 0.0, 0.0, 0.0, 0.0, 0.0, 0.0, 0.0, 0.0, 0.0, 0.0, 0.0, 0.0, 0.0, 0.0, 0.0, 0.0, 0.0, 0.0, 0.0, 0.0, 0.0, 0.0, 0.0, 0.0, 0.0, 0.0])
me_circle.update()
me_plane_001 = bpy.data.meshes.new('Plane.001')
me_plane_001.from_pydata([(-0.2667, -0.1707, -0.0988), (-0.1276, -0.1707, -0.0988), (-0.2667, -0.1707, 0.04035), (-0.1276, -0.1707, 0.04035), (-0.2086, 1.11e-07, 0.8956), (-0.4016, 0.01717, 0.9183), (-0.4287, 0.0411, 0.9017), (-0.2583, -0.002161, 0.9352), (-0.3217, -0.06109, 0.9722), (-0.1826, -0.06109, 0.9722), (-0.1014, 5.368e-08, 0.4691), (-0.176, 5.606e-08, 0.4868), (-0.1471, 9.707e-08, 0.792), (-0.3179, 1.102e-07, 0.8899), (-0.2156, -0.1707, 0.2369), (-0.08548, -0.1735, 0.2732), (-0.2642, -0.107, -0.104), (-0.125, -0.107, -0.104), (-0.2642, -0.107, 0.03513), (-0.125, -0.107, 0.03513), (-0.206, 0.06369, 0.8904), (-0.3991, 0.08086, 0.9131), (-0.4261, 0.1048, 0.8965), (-0.2557, 0.06153, 0.93), (-0.09889, 0.06369, 0.4639), (-0.1735, 0.06369, 0.4816), (-0.1446, 0.06369, 0.7868), (-0.3154, 0.06369, 0.8846), (-0.213, -0.107, 0.2317), (-0.08292, -0.1098, 0.2679), (-0.2082, -0.1728, -0.1015), (-0.1749, -0.1728, -0.1015), (-0.1749, -0.1728, 0.03769), (-0.2083, -0.1728, 0.03769), (-0.3132, 0.001454, 0.9275), (-0.3346, 0.00434, 0.925), (-0.2919, 0.01114, 0.895), (-0.3135, 0.01518, 0.8956), (-0.1232, -0.002139, 0.4687), (-0.1596, -0.002139, 0.4773), (-0.2433, -0.002139, 0.8375), (-0.2025, -0.002139, 0.8141), (-0.164, -0.1742, 0.252), (-0.1282, -0.175, 0.262), (-0.1724, -0.1091, -0.1067), (-0.2057, -0.1091, -0.1067), (-0.2057, -0.1091, 0.03248), (-0.1723, -0.1091, 0.03248), (-0.332, 0.06803, 0.9198), (-0.3106, 0.06515, 0.9223), (-0.311, 0.07888, 0.8903), (-0.2893, 0.07484, 0.8897), (-0.1571, 0.06155, 0.4721), (-0.1206, 0.06155, 0.4635), (-0.2, 0.06155, 0.8089), (-0.2408, 0.06155, 0.8323), (-0.1257, -0.1113, 0.2568), (-0.1615, -0.1105, 0.2468)], [(9, 8)], [(2, 14, 42, 33), (14, 11, 39, 42), (7, 34, 49, 23), (38, 41, 12, 10), (44, 17, 19, 47), (6, 5, 35, 37), (16, 45, 46, 18), (28, 57, 52, 25), (27, 55, 50, 22), (25, 52, 55, 27), (22, 50, 48, 21), (36, 34, 7, 4), (1, 3, 19, 17), (11, 14, 28, 25), (3, 15, 29, 19), (15, 10, 24, 29), (5, 6, 22, 21), (13, 11, 25, 27), (12, 4, 20, 26), (4, 7, 23, 20), (10, 12, 26, 24), (14, 2, 18, 28), (2, 0, 16, 18), (6, 13, 27, 22), (0, 2, 33, 30), (31, 32, 3, 1), (13, 6, 37, 40), (47, 19, 29, 56), (56, 29, 24, 53), (53, 24, 26, 54), (51, 20, 23, 49), (54, 26, 20, 51), (18, 46, 57, 28), (32, 43, 15, 3), (43, 38, 10, 15), (11, 13, 40, 39), (35, 5, 21, 48), (41, 36, 4, 12), (0, 30, 45, 16), (31, 44, 45, 30), (35, 48, 49, 34), (47, 56, 57, 46), (53, 54, 55, 52), (56, 53, 52, 57), (51, 49, 48, 50), (54, 51, 50, 55), (44, 47, 46, 45), (43, 32, 33, 42), (41, 38, 39, 40), (38, 43, 42, 39), (34, 36, 37, 35), (36, 41, 40, 37), (32, 31, 30, 33), (31, 1, 17, 44)])
_uv = me_plane_001.uv_layers.new(name='UVMap')
_uv.uv.foreach_set('vector', [0.0, 1.0, 0.0, 1.0, 0.49, 1.0, 0.5075, 1.0, 0.0, 1.0, 0.0, 1.0, 0.3835, 1.0, 0.49, 1.0, 1.0, 1.0, 0.7023, 1.0, 0.7023, 1.0, 1.0, 1.0, 0.8718, 1.0, 0.7471, 1.0, 1.0, 1.0, 1.0, 1.0, 0.7472, 0.0, 1.0, 0.0, 1.0, 1.0, 0.7478, 1.0, 0.0, 1.0, 0.0, 1.0, 0.553, 1.0, 0.5785, 1.0, 0.0, 0.0, 0.5081, 0.0, 0.5075, 1.0, 0.0, 1.0, 0.0, 1.0, 0.49, 1.0, 0.3835, 1.0, 0.0, 1.0, 0.0, 1.0, 0.5082, 1.0, 0.5785, 1.0, 0.0, 1.0, 0.0, 1.0, 0.3835, 1.0, 0.5082, 1.0, 0.0, 1.0, 0.0, 1.0, 0.5785, 1.0, 0.553, 1.0, 0.0, 1.0, 0.6768, 1.0, 0.7023, 1.0, 1.0, 1.0, 1.0, 1.0, 1.0, 0.0, 1.0, 1.0, 1.0, 1.0, 1.0, 0.0, 0.0, 1.0, 0.0, 1.0, 0.0, 1.0, 0.0, 1.0, 1.0, 1.0, 1.0, 1.0, 1.0, 1.0, 1.0, 1.0, 1.0, 1.0, 1.0, 1.0, 1.0, 1.0, 1.0, 1.0, 0.0, 1.0, 0.0, 1.0, 0.0, 1.0, 0.0, 1.0, 0.0, 1.0, 0.0, 1.0, 0.0, 1.0, 0.0, 1.0, 1.0, 1.0, 1.0, 1.0, 1.0, 1.0, 1.0, 1.0, 1.0, 1.0, 1.0, 1.0, 1.0, 1.0, 1.0, 1.0, 1.0, 1.0, 1.0, 1.0, 1.0, 1.0, 1.0, 1.0, 0.0, 1.0, 0.0, 1.0, 0.0, 1.0, 0.0, 1.0, 0.0, 1.0, 0.0, 0.0, 0.0, 0.0, 0.0, 1.0, 0.0, 1.0, 0.0, 1.0, 0.0, 1.0, 0.0, 1.0, 0.0, 0.0, 0.0, 1.0, 0.5075, 1.0, 0.5081, 0.0, 0.7472, 0.0, 0.7478, 1.0, 1.0, 1.0, 1.0, 0.0, 0.0, 1.0, 0.0, 1.0, 0.5785, 1.0, 0.5082, 1.0, 0.7478, 1.0, 1.0, 1.0, 1.0, 1.0, 0.7653, 1.0, 0.7653, 1.0, 1.0, 1.0, 1.0, 1.0, 0.8718, 1.0, 0.8718, 1.0, 1.0, 1.0, 1.0, 1.0, 0.7471, 1.0, 0.6768, 1.0, 1.0, 1.0, 1.0, 1.0, 0.7023, 1.0, 0.7471, 1.0, 1.0, 1.0, 1.0, 1.0, 0.6768, 1.0, 0.0, 1.0, 0.5075, 1.0, 0.49, 1.0, 0.0, 1.0, 0.7478, 1.0, 0.7653, 1.0, 1.0, 1.0, 1.0, 1.0, 0.7653, 1.0, 0.8718, 1.0, 1.0, 1.0, 1.0, 1.0, 0.0, 1.0, 0.0, 1.0, 0.5082, 1.0, 0.3835, 1.0, 0.553, 1.0, 0.0, 1.0, 0.0, 1.0, 0.553, 1.0, 0.7471, 1.0, 0.6768, 1.0, 1.0, 1.0, 1.0, 1.0, 0.0, 0.0, 0.5081, 0.0, 0.5081, 0.0, 0.0, 0.0, 0.7472, 0.0, 0.7472, 0.0, 0.5081, 0.0, 0.5081, 0.0, 0.553, 1.0, 0.553, 1.0, 0.7023, 1.0, 0.7023, 1.0, 0.7478, 1.0, 0.7653, 1.0, 0.49, 1.0, 0.5075, 1.0, 0.8718, 1.0, 0.7471, 1.0, 0.5082, 1.0, 0.3835, 1.0, 0.7653, 1.0, 0.8718, 1.0, 0.3835, 1.0, 0.49, 1.0, 0.6768, 1.0, 0.7023, 1.0, 0.553, 1.0, 0.5785, 1.0, 0.7471, 1.0, 0.6768, 1.0, 0.5785, 1.0, 0.5082, 1.0, 0.7472, 0.0, 0.7478, 1.0, 0.5075, 1.0, 0.5081, 0.0, 0.7653, 1.0, 0.7478, 1.0, 0.5075, 1.0, 0.49, 1.0, 0.7471, 1.0, 0.8718, 1.0, 0.3835, 1.0, 0.5082, 1.0, 0.8718, 1.0, 0.7653, 1.0, 0.49, 1.0, 0.3835, 1.0, 0.7023, 1.0, 0.6768, 1.0, 0.5785, 1.0, 0.553, 1.0, 0.6768, 1.0, 0.7471, 1.0, 0.5082, 1.0, 0.5785, 1.0, 0.7478, 1.0, 0.7472, 0.0, 0.5081, 0.0, 0.5075, 1.0, 0.7472, 0.0, 1.0, 0.0, 1.0, 0.0, 0.7472, 0.0])
me_plane_001.update()
me_circle_001 = bpy.data.meshes.new('Circle.001')
me_circle_001.from_pydata([(0.0, 1.0, 0.0), (-0.1951, 0.9808, 0.0), (-0.3827, 0.9239, 0.0), (-0.5556, 0.8315, 0.0), (-0.7071, 0.7071, 0.0), (-0.8315, 0.5556, 0.0), (-0.9239, 0.3827, 0.0), (-0.9808, 0.1951, 0.0), (-1.0, 0.0, 0.0), (-0.9808, -0.1951, 0.0), (-0.9239, -0.3827, 0.0), (-0.8315, -0.5556, 0.0), (-0.7071, -0.7071, 0.0), (-0.5556, -0.8315, 0.0), (-0.3827, -0.9239, 0.0), (-0.1951, -0.9808, 0.0), (0.0, -1.0, 0.0), (0.1951, -0.9808, 0.0), (0.3827, -0.9239, 0.0), (0.5556, -0.8315, 0.0), (0.7071, -0.7071, 0.0), (0.8315, -0.5556, 0.0), (0.9239, -0.3827, 0.0), (0.9808, -0.1951, 0.0), (1.0, 0.0, 0.0), (0.9808, 0.1951, 0.0), (0.9239, 0.3827, 0.0), (0.8315, 0.5556, 0.0), (0.7071, 0.7071, 0.0), (0.5556, 0.8315, 0.0), (0.3827, 0.9239, 0.0), (0.1951, 0.9808, 0.0)], [(1, 0), (2, 1), (3, 2), (4, 3), (5, 4), (6, 5), (7, 6), (8, 7), (9, 8), (10, 9), (11, 10), (12, 11), (13, 12), (14, 13), (15, 14), (16, 15), (17, 16), (18, 17), (19, 18), (20, 19), (21, 20), (22, 21), (23, 22), (24, 23), (25, 24), (26, 25), (27, 26), (28, 27), (29, 28), (30, 29), (31, 30), (0, 31)], [])
_uv = me_circle_001.uv_layers.new(name='UVMap')
_uv.uv.foreach_set('vector', [])
me_circle_001.update()
me_circle_002 = bpy.data.meshes.new('Circle.002')
me_circle_002.from_pydata([(0.0, 1.0, 0.0), (-0.1951, 0.9808, 0.0), (-0.3827, 0.9239, 0.0), (-0.5556, 0.8315, 0.0), (-0.7071, 0.7071, 0.0), (-0.8315, 0.5556, 0.0), (-0.9239, 0.3827, 0.0), (-0.9808, 0.1951, 0.0), (-1.0, 0.0, 0.0), (-0.9808, -0.1951, 0.0), (-0.9239, -0.3827, 0.0), (-0.8315, -0.5556, 0.0), (-0.7071, -0.7071, 0.0), (-0.5556, -0.8315, 0.0), (-0.3827, -0.9239, 0.0), (-0.1951, -0.9808, 0.0), (0.0, -1.0, 0.0), (0.1951, -0.9808, 0.0), (0.3827, -0.9239, 0.0), (0.5556, -0.8315, 0.0), (0.7071, -0.7071, 0.0), (0.8315, -0.5556, 0.0), (0.9239, -0.3827, 0.0), (0.9808, -0.1951, 0.0), (1.0, 0.0, 0.0), (0.9808, 0.1951, 0.0), (0.9239, 0.3827, 0.0), (0.8315, 0.5556, 0.0), (0.7071, 0.7071, 0.0), (0.5556, 0.8315, 0.0), (0.3827, 0.9239, 0.0), (0.1951, 0.9808, 0.0)], [(1, 0), (2, 1), (3, 2), (4, 3), (5, 4), (6, 5), (7, 6), (8, 7), (9, 8), (10, 9), (11, 10), (12, 11), (13, 12), (14, 13), (15, 14), (16, 15), (17, 16), (18, 17), (19, 18), (20, 19), (21, 20), (22, 21), (23, 22), (24, 23), (25, 24), (26, 25), (27, 26), (28, 27), (29, 28), (30, 29), (31, 30), (0, 31)], [])
_uv = me_circle_002.uv_layers.new(name='UVMap')
_uv.uv.foreach_set('vector', [])
me_circle_002.update()
me_circle_003 = bpy.data.meshes.new('Circle.003')
me_circle_003.from_pydata([(0.0, 1.0, 0.0), (-0.1951, 0.9808, 0.0), (-0.3827, 0.9239, 0.0), (-0.5556, 0.8315, 0.0), (-0.7071, 0.7071, 0.0), (-0.8315, 0.5556, 0.0), (-0.9239, 0.3827, 0.0), (-0.9808, 0.1951, 0.0), (-1.0, 0.0, 0.0), (-0.9808, -0.1951, 0.0), (-0.9239, -0.3827, 0.0), (-0.8315, -0.5556, 0.0), (-0.7071, -0.7071, 0.0), (-0.5556, -0.8315, 0.0), (-0.3827, -0.9239, 0.0), (-0.1951, -0.9808, 0.0), (0.0, -1.0, 0.0), (0.1951, -0.9808, 0.0), (0.3827, -0.9239, 0.0), (0.5556, -0.8315, 0.0), (0.7071, -0.7071, 0.0), (0.8315, -0.5556, 0.0), (0.9239, -0.3827, 0.0), (0.9808, -0.1951, 0.0), (1.0, 0.0, 0.0), (0.9808, 0.1951, 0.0), (0.9239, 0.3827, 0.0), (0.8315, 0.5556, 0.0), (0.7071, 0.7071, 0.0), (0.5556, 0.8315, 0.0), (0.3827, 0.9239, 0.0), (0.1951, 0.9808, 0.0)], [(1, 0), (2, 1), (3, 2), (4, 3), (5, 4), (6, 5), (7, 6), (8, 7), (9, 8), (10, 9), (11, 10), (12, 11), (13, 12), (14, 13), (15, 14), (16, 15), (17, 16), (18, 17), (19, 18), (20, 19), (21, 20), (22, 21), (23, 22), (24, 23), (25, 24), (26, 25), (27, 26), (28, 27), (29, 28), (30, 29), (31, 30), (0, 31)], [])
_uv = me_circle_003.uv_layers.new(name='UVMap')
_uv.uv.foreach_set('vector', [])
me_circle_003.update()

# ---- curves / text
cu_b_ziercircle = bpy.data.curves.new('BézierCircle', 'CURVE')
cu_b_ziercircle.dimensions = '3D'
_sp = cu_b_ziercircle.splines.new('BEZIER'); _sp.bezier_points.add(3)
_sp.bezier_points.foreach_set('co', [-1.0, 0.0, 0.0, 0.0, 1.0, 0.0, 1.0, 0.0, 0.0, 0.0, -1.0, 0.0])
_sp.bezier_points.foreach_set('handle_left', [-1.0, -0.5521, 0.0, -0.5521, 1.0, 0.0, 1.0, 0.5521, 0.0, 0.5521, -1.0, 0.0])
_sp.bezier_points.foreach_set('handle_right', [-1.0, 0.5521, 0.0, 0.5521, 1.0, 0.0, 1.0, -0.5521, 0.0, -0.5521, -1.0, 0.0])
for _p, _l, _r in zip(_sp.bezier_points, ['AUTO', 'AUTO', 'AUTO', 'AUTO'], ['AUTO', 'AUTO', 'AUTO', 'AUTO']): _p.handle_left_type = _l; _p.handle_right_type = _r
_sp.order_u = 0
_sp.order_v = 0
_sp.use_cyclic_u = True
cu_b_ziercircle.use_path = True
cu_b_ziercircle.fill_mode = 'FULL'

# ---- objects
ob_plane = bpy.data.objects.new('Plane', me_plane)
ob_b_ziercircle = bpy.data.objects.new('BézierCircle', cu_b_ziercircle)
ob_circle = bpy.data.objects.new('Circle', me_circle)
ob_plane_001 = bpy.data.objects.new('Plane.001', me_plane_001)
ob_empty = bpy.data.objects.new('Empty', None)
ob_circle_001 = bpy.data.objects.new('Circle.001', me_circle_001)
ob_circle_002 = bpy.data.objects.new('Circle.002', me_circle_002)
ob_circle_003 = bpy.data.objects.new('Circle.003', me_circle_003)

# ---- transforms, parenting, visibility, modifiers, constraints
ob_plane.location = (0.0, 0.0, 0.0)
ob_plane.rotation_euler = (0.0, -0.0, 1.571)
ob_plane.scale = (0.2285, 0.3203, 0.3203)
_m = ob_plane.modifiers.new('Mirror', 'MIRROR')
_m = ob_plane.modifiers.new('Array', 'ARRAY')
_m.count = 78
_m.relative_offset_displace = (0.0, 0.9, 0.0)
_m = ob_plane.modifiers.new('Curve', 'CURVE')
_m.object = ob_b_ziercircle
_m.deform_axis = 'NEG_Y'
_m = ob_plane.modifiers.new('Solidify', 'SOLIDIFY')
_m.thickness = -0.04
_m.use_rim_only = True
_m = ob_plane.modifiers.new('Bevel', 'BEVEL')
_m.width = 0.015
_m.width_pct = 0.015
_m.segments = 3
ob_b_ziercircle.location = (0.0, 0.0, 0.0)
ob_b_ziercircle.rotation_euler = (-1.571, 1.571, 0.0)
ob_b_ziercircle.scale = (1.0, 1.0, 0.7134)
ob_circle.location = (0.0, 0.0, 0.0)
ob_circle.rotation_euler = (0.0, -0.0, 1.571)
ob_circle.scale = (0.7844, 1.012, 1.012)
_m = ob_circle.modifiers.new('Mirror', 'MIRROR')
ob_plane_001.location = (0.0, 0.0, 0.0)
ob_plane_001.scale = (0.999, 0.999, 0.999)
_m = ob_plane_001.modifiers.new('Mirror', 'MIRROR')
_m = ob_plane_001.modifiers.new('Array', 'ARRAY')
_m.count = 5
_m.relative_offset_displace = (0.0, 0.0, 0.0)
_m.use_merge_vertices = True
_m.use_object_offset = True
_m.offset_object = ob_empty
ob_empty.location = (0.0, 0.0, 0.0)
ob_empty.rotation_euler = (3.004e-07, -1.257, -4.135e-07)
ob_empty.empty_display_type = 'CUBE'
ob_circle_001.location = (0.0, 0.3037, 0.0)
ob_circle_001.rotation_euler = (1.571, -0.0, 0.0)
ob_circle_001.scale = (0.9186, 0.9186, 0.9186)
ob_circle_002.location = (0.0, 0.2891, 0.0)
ob_circle_002.rotation_euler = (1.571, -0.0, 0.0)
ob_circle_002.scale = (0.9276, 0.9276, 0.9276)
ob_circle_003.location = (0.0, 0.2966, 0.0)
ob_circle_003.rotation_euler = (1.571, -0.0, 0.0)
ob_circle_003.scale = (0.929, 0.929, 0.929)

# ---- collection membership
col_collection.objects.link(ob_plane)
col_collection.objects.link(ob_b_ziercircle)
col_collection.objects.link(ob_circle)
col_collection.objects.link(ob_plane_001)
col_collection.objects.link(ob_empty)
col_collection.objects.link(ob_circle_001)
col_collection.objects.link(ob_circle_002)
col_collection.objects.link(ob_circle_003)

# ---- scene / render settings (as saved in the file)
scene.frame_start = 1; scene.frame_end = 250; scene.frame_set(1)
scene.render.engine = 'BLENDER_EEVEE_NEXT'
scene.cycles.sampling_pattern = 'TABULATED_SOBOL'
scene.eevee.ray_tracing_options.trace_max_roughness = 0.0
bpy.context.view_layer.update()

# ---- added for rendering (the .blend has no active camera and no usable light): camera, sun
cam_auto = bpy.data.cameras.new('AutoCamera')
cam_auto.lens = 50.0
cam_auto.sensor_width = 36.0
cam_auto.clip_end = 1000.0
ob_auto_camera = bpy.data.objects.new('AutoCamera', cam_auto)
scene.collection.objects.link(ob_auto_camera)
ob_auto_camera.location = (5.39779, -6.47735, 4.31823)
ob_auto_camera.rotation_euler = (1.09748, -7.21219e-08, 0.694738)
scene.camera = ob_auto_camera
light_auto_sun = bpy.data.lights.new('AutoSun', 'SUN')
light_auto_sun.energy = 3.0
light_auto_sun.angle = 0.0523599
ob_auto_sun = bpy.data.objects.new('AutoSun', light_auto_sun)
scene.collection.objects.link(ob_auto_sun)
ob_auto_sun.rotation_euler = (0.872665, 0.174533, 0.523599)
bpy.context.view_layer.update()
